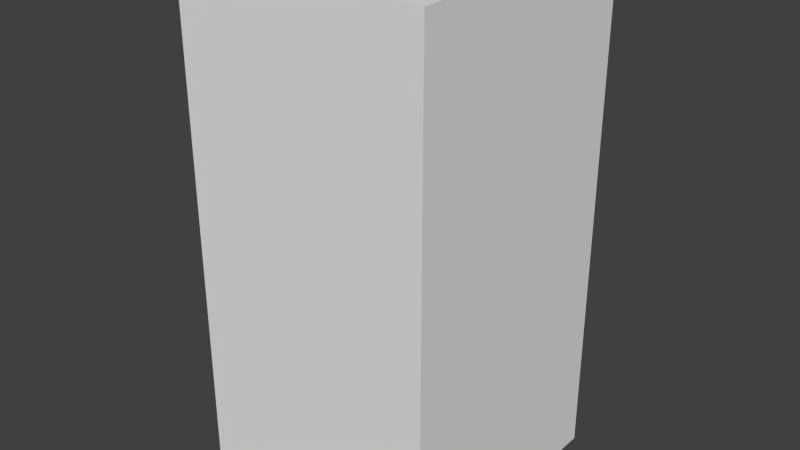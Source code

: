 # Source: greyMonsterThree.blend  (saved by Blender 2.68.0; exported with 4.5.12 LTS)
import bpy
from mathutils import Matrix  # noqa: F401  (used for matrix-valued properties, if any)

bpy.ops.wm.read_factory_settings(use_empty=True)
scene = bpy.context.scene
scene.name = 'Scene'

# ---- collections
col_collection_1 = bpy.data.collections.new('Collection 1'); scene.collection.children.link(col_collection_1)

# ---- world
world_world = bpy.data.worlds.new('World'); scene.world = world_world
world_world.color = (0.05088, 0.05088, 0.05088)
world_world.use_sun_shadow = False
world_world.sun_shadow_jitter_overblur = 0.0
world_world.cycles.sampling_method = 'MANUAL'
world_world.cycles.sample_map_resolution = 256

# ---- meshes
me_greymonsterthree = bpy.data.meshes.new('greyMonsterThree')
me_greymonsterthree.from_pydata([(-0.5, -0.5, -1.0), (-0.5, 0.5, -1.0), (0.5, 0.5, -1.0), (0.5, -0.5, -1.0), (-0.5, -0.5, 1.0), (-0.5, 0.5, 1.0), (0.5, 0.5, 1.0), (0.5, -0.5, 1.0)], [], [(4, 5, 1, 0), (5, 6, 2, 1), (6, 7, 3, 2), (7, 4, 0, 3), (0, 1, 2, 3), (7, 6, 5, 4)])
me_greymonsterthree.use_remesh_preserve_volume = False
me_greymonsterthree.use_remesh_preserve_attributes = False
me_greymonsterthree.use_mirror_vertex_groups = False
me_greymonsterthree.update()

# ---- objects
ob_greymonsterthree = bpy.data.objects.new('greyMonsterThree', me_greymonsterthree)

# ---- transforms, parenting, visibility, modifiers, constraints
ob_greymonsterthree.location = (0.0, 0.0, 0.0)
ob_greymonsterthree.lineart.crease_threshold = 0.0

# ---- collection membership
col_collection_1.objects.link(ob_greymonsterthree)

# ---- scene / render settings (as saved in the file)
scene.frame_start = 1; scene.frame_end = 250; scene.frame_set(1)
scene.render.engine = 'BLENDER_EEVEE_NEXT'
scene.render.image_settings.color_mode = 'RGB'
scene.render.image_settings.compression = 90
scene.render.resolution_percentage = 50
scene.render.dither_intensity = 0.0
scene.cycles.use_denoising = False
scene.cycles.samples = 10
scene.cycles.sampling_pattern = 'TABULATED_SOBOL'
scene.cycles.light_sampling_threshold = 0.0
scene.cycles.use_adaptive_sampling = False
scene.cycles.use_light_tree = False
scene.cycles.blur_glossy = 0.0
scene.cycles.volume_bounces = 1
scene.cycles.pixel_filter_type = 'GAUSSIAN'
scene.cycles.sample_clamp_indirect = 0.0
scene.view_settings.view_transform = 'Standard'
bpy.context.view_layer.update()

# ---- added for rendering (the .blend has no active camera and no usable light): camera, sun
cam_auto = bpy.data.cameras.new('AutoCamera')
cam_auto.lens = 50.0
cam_auto.sensor_width = 36.0
cam_auto.clip_end = 1000.0
ob_auto_camera = bpy.data.objects.new('AutoCamera', cam_auto)
scene.collection.objects.link(ob_auto_camera)
ob_auto_camera.location = (2.26633, -2.71959, 1.81306)
ob_auto_camera.rotation_euler = (1.09748, -7.21219e-08, 0.694738)
scene.camera = ob_auto_camera
light_auto_sun = bpy.data.lights.new('AutoSun', 'SUN')
light_auto_sun.energy = 3.0
light_auto_sun.angle = 0.0523599
ob_auto_sun = bpy.data.objects.new('AutoSun', light_auto_sun)
scene.collection.objects.link(ob_auto_sun)
ob_auto_sun.rotation_euler = (0.872665, 0.174533, 0.523599)
bpy.context.view_layer.update()
